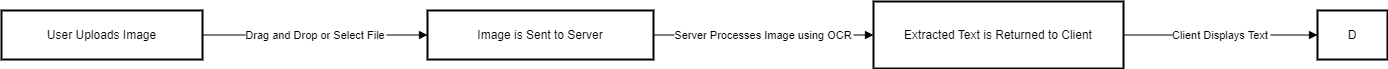

The diagram above was exported from draw.io. Its source (the exported page's mxGraphModel, read from the mxfile embedded in the PNG):
<mxGraphModel>
  <root>
    <mxCell id="0" />
    <mxCell id="1" parent="0" />
    <mxCell id="2" value="User Uploads Image" style="whiteSpace=wrap;strokeWidth=2;" vertex="1" parent="1">
      <mxGeometry x="8" y="17" width="201" height="49" as="geometry" />
    </mxCell>
    <mxCell id="3" value="Image is Sent to Server" style="whiteSpace=wrap;strokeWidth=2;" vertex="1" parent="1">
      <mxGeometry x="434" y="17" width="226" height="49" as="geometry" />
    </mxCell>
    <mxCell id="4" value="Extracted Text is Returned to Client" style="whiteSpace=wrap;strokeWidth=2;" vertex="1" parent="1">
      <mxGeometry x="880" y="8" width="250" height="67" as="geometry" />
    </mxCell>
    <mxCell id="5" value="D" style="whiteSpace=wrap;strokeWidth=2;" vertex="1" parent="1">
      <mxGeometry x="1324" y="17" width="70" height="49" as="geometry" />
    </mxCell>
    <mxCell id="6" value="Drag and Drop or Select File" style="curved=1;startArrow=none;endArrow=block;exitX=1;exitY=0.5;entryX=0;entryY=0.5;" edge="1" parent="1" source="2" target="3">
      <mxGeometry relative="1" as="geometry">
        <Array as="points" />
      </mxGeometry>
    </mxCell>
    <mxCell id="7" value="Server Processes Image using OCR" style="curved=1;startArrow=none;endArrow=block;exitX=1;exitY=0.5;entryX=0;entryY=0.5;" edge="1" parent="1" source="3" target="4">
      <mxGeometry relative="1" as="geometry">
        <Array as="points" />
      </mxGeometry>
    </mxCell>
    <mxCell id="8" value="Client Displays Text" style="curved=1;startArrow=none;endArrow=block;exitX=1;exitY=0.5;entryX=0.01;entryY=0.5;" edge="1" parent="1" source="4" target="5">
      <mxGeometry relative="1" as="geometry">
        <Array as="points" />
      </mxGeometry>
    </mxCell>
  </root>
</mxGraphModel>